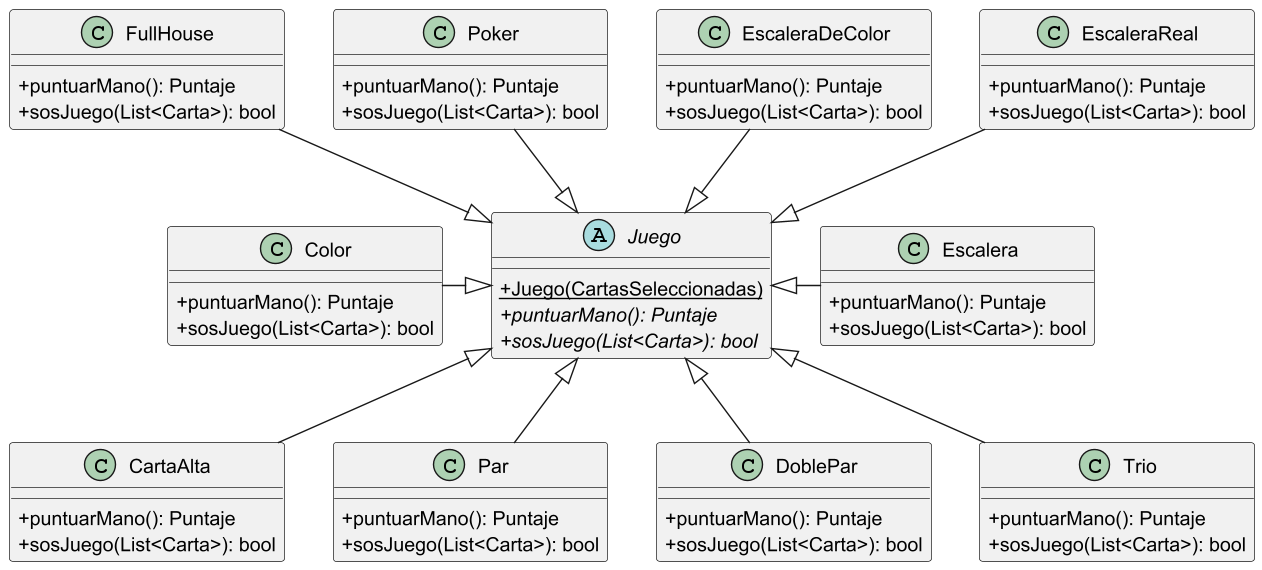

The diagram above was rendered by PlantUML. Its source (embedded in the PNG):
@startuml Clases
skinparam classAttributeIconSize 0
abstract Juego {
+{static}Juego(CartasSeleccionadas)
+{abstract}puntuarMano(): Puntaje
+{abstract}sosJuego(List<Carta>): bool
}


class CartaAlta {
+puntuarMano(): Puntaje
+sosJuego(List<Carta>): bool
}

class Par {
+puntuarMano(): Puntaje
+sosJuego(List<Carta>): bool
}

class DoblePar {
+puntuarMano(): Puntaje
+sosJuego(List<Carta>): bool
}

class Trio {
+puntuarMano(): Puntaje
+sosJuego(List<Carta>): bool
}

class Escalera {
+puntuarMano(): Puntaje
+sosJuego(List<Carta>): bool
}

class Color {
+puntuarMano(): Puntaje
+sosJuego(List<Carta>): bool
}

class FullHouse {
+puntuarMano(): Puntaje
+sosJuego(List<Carta>): bool
}

class Poker {
+puntuarMano(): Puntaje
+sosJuego(List<Carta>): bool
}

class EscaleraDeColor {
+puntuarMano(): Puntaje
+sosJuego(List<Carta>): bool
}

class EscaleraReal  {
+puntuarMano(): Puntaje
+sosJuego(List<Carta>): bool
}

CartaAlta -up-|> Juego
Par -up-|> Juego
DoblePar -up-|> Juego
Trio -up-|> Juego
Escalera -left-|> Juego
Color -right-|> Juego
FullHouse -down-|> Juego
Poker -down-|> Juego
EscaleraDeColor -down-|> Juego
EscaleraReal -down-|> Juego


@enduml